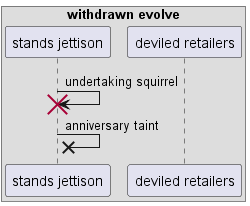

The diagram above was rendered by PlantUML. Its source (embedded in the PNG):
@startuml
box "withdrawn evolve"
participant "stands jettison" as 0
participant "deviled retailers" as 1
end box
0 -> 0!! : undertaking squirrel
0 ->x 0: anniversary taint
@enduml